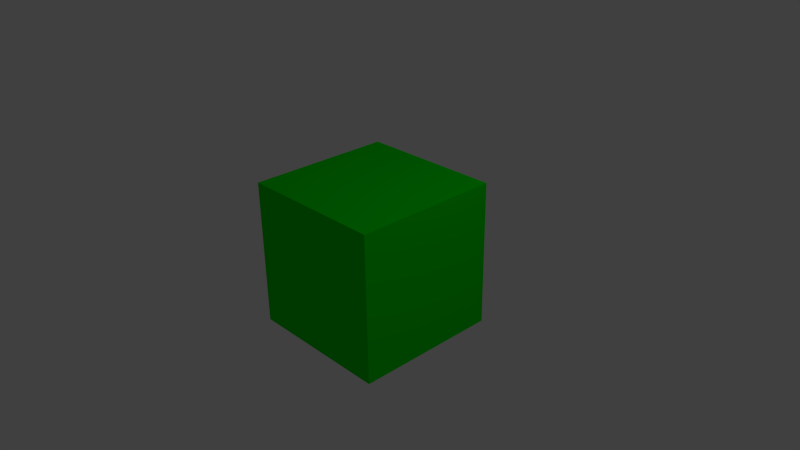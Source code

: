 # Source: cube2.blend  (saved by Blender 2.73.0; exported with 4.5.12 LTS)
import bpy
from mathutils import Matrix  # noqa: F401  (used for matrix-valued properties, if any)

bpy.ops.wm.read_factory_settings(use_empty=True)
scene = bpy.context.scene
scene.name = 'Scene'

# ---- collections
col_collection_1 = bpy.data.collections.new('Collection 1'); scene.collection.children.link(col_collection_1)

# ---- materials (node trees are filled in below, after node groups)
mat_material = bpy.data.materials.new('Material')
mat_material.alpha_threshold = 0.0
mat_material.use_transparent_shadow = False
mat_material.diffuse_color = (0.0, 0.8, 0.001614, 1.0)
mat_material.roughness = 0.5
mat_material.specular_intensity = 0.0
mat_material.line_color = (0.0, 0.0, 0.0, 1.0)

# ---- material node trees

# ---- world
world_world = bpy.data.worlds.new('World'); scene.world = world_world
world_world.color = (0.05088, 0.05088, 0.05088)
world_world.use_sun_shadow = False
world_world.sun_shadow_jitter_overblur = 0.0
world_world.cycles.sampling_method = 'MANUAL'
world_world.cycles.sample_map_resolution = 256

# ---- cameras
cam_camera = bpy.data.cameras.new('Camera')
cam_camera.clip_end = 100.0
cam_camera.lens = 35.0
cam_camera.sensor_width = 32.0
cam_camera.sensor_height = 18.0
cam_camera.ortho_scale = 7.314
cam_camera.dof.focus_distance = 0.0
cam_camera.dof.aperture_fstop = 128.0

# ---- lights
light_lamp = bpy.data.lights.new('Lamp', 'POINT')
light_lamp.transmission_factor = 0.0
light_lamp.cutoff_distance = 30.0
light_lamp.energy = 100.0
light_lamp.shadow_buffer_clip_start = 1.001
light_lamp.shadow_soft_size = 0.1
light_lamp.shadow_maximum_resolution = 0.006
light_lamp.use_absolute_resolution = True
light_lamp.cycles.use_multiple_importance_sampling = False

# ---- meshes
me_cube = bpy.data.meshes.new('Cube')
me_cube.from_pydata([(1.0, 1.0, -1.0), (1.0, -1.0, -1.0), (-1.0, -1.0, -1.0), (-1.0, 1.0, -1.0), (1.0, 1.0, 1.0), (1.0, -1.0, 1.0), (-1.0, -1.0, 1.0), (-1.0, 1.0, 1.0)], [], [(0, 1, 2, 3), (4, 7, 6, 5), (0, 4, 5, 1), (1, 5, 6, 2), (2, 6, 7, 3), (4, 0, 3, 7)])
me_cube.materials.append(mat_material)
me_cube.use_remesh_preserve_volume = False
me_cube.use_remesh_preserve_attributes = False
me_cube.use_mirror_vertex_groups = False
me_cube.update()

# ---- objects
ob_cube = bpy.data.objects.new('Cube', me_cube)
ob_lamp = bpy.data.objects.new('Lamp', light_lamp)
ob_camera = bpy.data.objects.new('Camera', cam_camera)

# ---- transforms, parenting, visibility, modifiers, constraints
ob_cube.location = (0.0, 0.0, 0.0)
ob_cube.lock_rotations_4d = False
ob_cube.empty_display_type = 'ARROWS'
ob_cube.lineart.crease_threshold = 0.0
ob_lamp.location = (4.076, 1.005, 5.904)
ob_lamp.rotation_euler = (0.6503, 0.05522, 1.866)
ob_lamp.lock_rotations_4d = False
ob_lamp.empty_display_type = 'ARROWS'
ob_lamp.color = (0.0, 0.0, 0.0, 0.0)
ob_lamp.lineart.crease_threshold = 0.0
ob_camera.location = (7.481, -6.508, 5.344)
ob_camera.rotation_euler = (1.109, 0.01082, 0.8149)
ob_camera.lock_rotations_4d = False
ob_camera.empty_display_type = 'ARROWS'
ob_camera.color = (0.0, 0.0, 0.0, 0.0)
ob_camera.display_type = 'WIRE'
ob_camera.lineart.crease_threshold = 0.0

# ---- collection membership
col_collection_1.objects.link(ob_cube)
col_collection_1.objects.link(ob_lamp)
col_collection_1.objects.link(ob_camera)

# ---- scene / render settings (as saved in the file)
scene.camera = ob_camera
scene.frame_start = 1; scene.frame_end = 250; scene.frame_set(1)
scene.render.engine = 'BLENDER_EEVEE_NEXT'
scene.render.resolution_percentage = 50
scene.render.dither_intensity = 0.0
scene.cycles.use_denoising = False
scene.cycles.samples = 10
scene.cycles.sampling_pattern = 'TABULATED_SOBOL'
scene.cycles.light_sampling_threshold = 0.0
scene.cycles.use_adaptive_sampling = False
scene.cycles.use_light_tree = False
scene.cycles.blur_glossy = 0.0
scene.cycles.pixel_filter_type = 'GAUSSIAN'
scene.cycles.sample_clamp_indirect = 0.0
scene.view_settings.view_transform = 'Standard'
bpy.context.view_layer.update()
